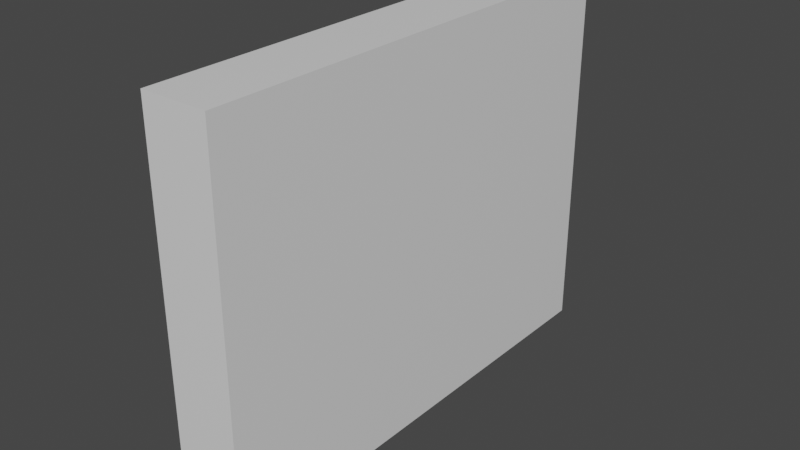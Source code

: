# Source: untitled1.blend  (saved by Blender 2.83.18; exported with 4.5.12 LTS)
import bpy
from mathutils import Matrix  # noqa: F401  (used for matrix-valued properties, if any)

bpy.ops.wm.read_factory_settings(use_empty=True)
scene = bpy.context.scene
scene.name = 'Scene'

# ---- collections
col_collection = bpy.data.collections.new('Collection'); scene.collection.children.link(col_collection)

# ---- materials (node trees are filled in below, after node groups)
mat_material = bpy.data.materials.new('Material')
mat_material.alpha_threshold = 0.0
mat_material.use_transparent_shadow = False
mat_material.line_color = (0.0, 0.0, 0.0, 1.0)

# ---- material node trees
mat_material.use_nodes = True; mat_material.node_tree.nodes.clear()
_N = mat_material.node_tree.nodes; _L = mat_material.node_tree.links
n0 = _N.new('ShaderNodeOutputMaterial'); n0.name = 'Material Output'; n0.location = (300, 300)
n1 = _N.new('ShaderNodeBsdfPrincipled'); n1.name = 'Principled BSDF'; n1.location = (10, 300)
n1.distribution = 'GGX'
n1.subsurface_method = 'BURLEY'
n1.inputs[2].default_value = 0.4
n1.inputs[3].default_value = 1.45
n1.inputs[27].default_value = (0.0, 0.0, 0.0, 1.0)
n1.inputs[28].default_value = 1.0
_L.new(n1.outputs[0], n0.inputs[0])
n0.is_active_output = True

# ---- world
world_world = bpy.data.worlds.new('World'); scene.world = world_world
world_world.use_nodes = True; world_world.node_tree.nodes.clear()
_N = world_world.node_tree.nodes; _L = world_world.node_tree.links
n0 = _N.new('ShaderNodeOutputWorld'); n0.name = 'World Output'; n0.location = (300, 300)
n1 = _N.new('ShaderNodeBackground'); n1.name = 'Background'; n1.location = (10, 300)
n1.inputs[0].default_value = (0.05088, 0.05088, 0.05088, 1.0)
_L.new(n1.outputs[0], n0.inputs[0])
n0.is_active_output = True
world_world.color = (0.05088, 0.05088, 0.05088)
world_world.use_sun_shadow = False
world_world.sun_shadow_jitter_overblur = 0.0

# ---- meshes
me_cube = bpy.data.meshes.new('Cube')
me_cube.from_pydata([(1.0, 1.0, 1.0), (1.0, 1.0, -1.0), (1.0, -1.0, 1.0), (1.0, -1.0, -1.0), (-1.0, 1.0, 1.0), (-1.0, 1.0, -1.0), (-1.0, -1.0, 1.0), (-1.0, -1.0, -1.0)], [], [(0, 4, 6, 2), (3, 2, 6, 7), (7, 6, 4, 5), (5, 1, 3, 7), (1, 0, 2, 3), (5, 4, 0, 1)])
_uv = me_cube.uv_layers.new(name='UVMap')
_uv.uv.foreach_set('vector', [0.625, 0.5, 0.875, 0.5, 0.875, 0.75, 0.625, 0.75, 0.375, 0.75, 0.625, 0.75, 0.625, 1.0, 0.375, 1.0, 0.375, 0.0, 0.625, 0.0, 0.625, 0.25, 0.375, 0.25, 0.125, 0.5, 0.375, 0.5, 0.375, 0.75, 0.125, 0.75, 0.375, 0.5, 0.625, 0.5, 0.625, 0.75, 0.375, 0.75, 0.375, 0.25, 0.625, 0.25, 0.625, 0.5, 0.375, 0.5])
me_cube.materials.append(mat_material)
me_cube.use_remesh_preserve_volume = False
me_cube.use_remesh_preserve_attributes = False
me_cube.use_mirror_vertex_groups = False
me_cube.update()

# ---- objects
ob_cube = bpy.data.objects.new('Cube', me_cube)

# ---- transforms, parenting, visibility, modifiers, constraints
ob_cube.location = (0.0, 0.0, 0.0)
ob_cube.scale = (0.3071, 2.209, 1.744)
ob_cube.lock_rotations_4d = False
ob_cube.empty_display_type = 'ARROWS'
ob_cube.lineart.crease_threshold = 0.0

# ---- collection membership
col_collection.objects.link(ob_cube)

# ---- scene / render settings (as saved in the file)
scene.frame_start = 1; scene.frame_end = 250; scene.frame_set(1)
scene.render.engine = 'BLENDER_EEVEE_NEXT'
scene.cycles.use_denoising = False
scene.cycles.samples = 128
scene.cycles.sampling_pattern = 'TABULATED_SOBOL'
scene.cycles.use_adaptive_sampling = False
scene.cycles.use_light_tree = False
scene.view_settings.view_transform = 'Filmic'
bpy.context.view_layer.update()

# ---- added for rendering (the .blend has no active camera and no usable light): camera, sun
cam_auto = bpy.data.cameras.new('AutoCamera')
cam_auto.lens = 50.0
cam_auto.sensor_width = 36.0
cam_auto.clip_end = 1000.0
ob_auto_camera = bpy.data.objects.new('AutoCamera', cam_auto)
scene.collection.objects.link(ob_auto_camera)
ob_auto_camera.location = (5.23926, -6.28711, 4.19141)
ob_auto_camera.rotation_euler = (1.09748, -7.21219e-08, 0.694738)
scene.camera = ob_auto_camera
light_auto_sun = bpy.data.lights.new('AutoSun', 'SUN')
light_auto_sun.energy = 3.0
light_auto_sun.angle = 0.0523599
ob_auto_sun = bpy.data.objects.new('AutoSun', light_auto_sun)
scene.collection.objects.link(ob_auto_sun)
ob_auto_sun.rotation_euler = (0.872665, 0.174533, 0.523599)
bpy.context.view_layer.update()
